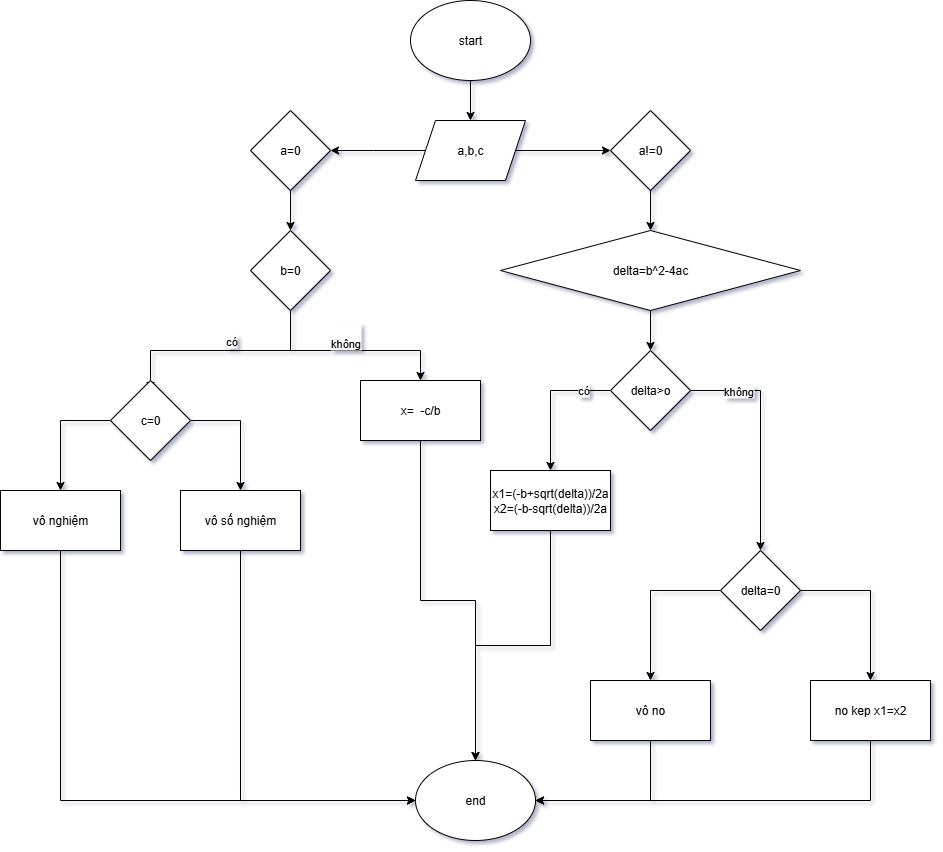

The diagram above was exported from draw.io. Its source (the exported page's mxGraphModel, read from the mxfile embedded in the PNG):
<mxGraphModel dx="1123" dy="644" grid="1" gridSize="10" guides="1" tooltips="1" connect="1" arrows="0" fold="1" page="1" pageScale="1" pageWidth="1654" pageHeight="1169" background="#ffffff" math="0" shadow="1" adaptiveColors="auto">
  <root>
    <mxCell id="0" />
    <mxCell id="1" parent="0" />
    <mxCell id="Sd4sxum8cVE7UWNWKutu-84" value="" style="edgeStyle=orthogonalEdgeStyle;rounded=0;orthogonalLoop=1;jettySize=auto;html=1;" edge="1" parent="1" source="Sd4sxum8cVE7UWNWKutu-82" target="Sd4sxum8cVE7UWNWKutu-83">
      <mxGeometry relative="1" as="geometry" />
    </mxCell>
    <mxCell id="Sd4sxum8cVE7UWNWKutu-82" value="start" style="ellipse;whiteSpace=wrap;html=1;" vertex="1" parent="1">
      <mxGeometry x="440" y="50" width="120" height="80" as="geometry" />
    </mxCell>
    <mxCell id="Sd4sxum8cVE7UWNWKutu-94" style="edgeStyle=orthogonalEdgeStyle;rounded=0;orthogonalLoop=1;jettySize=auto;html=1;exitX=0;exitY=0.5;exitDx=0;exitDy=0;" edge="1" parent="1" source="Sd4sxum8cVE7UWNWKutu-83">
      <mxGeometry relative="1" as="geometry">
        <mxPoint x="360" y="200" as="targetPoint" />
      </mxGeometry>
    </mxCell>
    <mxCell id="Sd4sxum8cVE7UWNWKutu-96" value="" style="edgeStyle=orthogonalEdgeStyle;rounded=0;orthogonalLoop=1;jettySize=auto;html=1;" edge="1" parent="1" source="Sd4sxum8cVE7UWNWKutu-83" target="Sd4sxum8cVE7UWNWKutu-95">
      <mxGeometry relative="1" as="geometry" />
    </mxCell>
    <mxCell id="Sd4sxum8cVE7UWNWKutu-83" value="a,b,c" style="shape=parallelogram;perimeter=parallelogramPerimeter;whiteSpace=wrap;html=1;fixedSize=1;" vertex="1" parent="1">
      <mxGeometry x="445" y="170" width="110" height="60" as="geometry" />
    </mxCell>
    <mxCell id="Sd4sxum8cVE7UWNWKutu-98" value="" style="edgeStyle=orthogonalEdgeStyle;rounded=0;orthogonalLoop=1;jettySize=auto;html=1;" edge="1" parent="1" source="Sd4sxum8cVE7UWNWKutu-93" target="Sd4sxum8cVE7UWNWKutu-97">
      <mxGeometry relative="1" as="geometry" />
    </mxCell>
    <mxCell id="Sd4sxum8cVE7UWNWKutu-93" value="a=0" style="rhombus;whiteSpace=wrap;html=1;" vertex="1" parent="1">
      <mxGeometry x="280" y="160" width="80" height="80" as="geometry" />
    </mxCell>
    <mxCell id="Sd4sxum8cVE7UWNWKutu-115" value="" style="edgeStyle=orthogonalEdgeStyle;rounded=0;orthogonalLoop=1;jettySize=auto;html=1;" edge="1" parent="1" source="Sd4sxum8cVE7UWNWKutu-95" target="Sd4sxum8cVE7UWNWKutu-114">
      <mxGeometry relative="1" as="geometry" />
    </mxCell>
    <mxCell id="Sd4sxum8cVE7UWNWKutu-95" value="a!=0" style="rhombus;whiteSpace=wrap;html=1;" vertex="1" parent="1">
      <mxGeometry x="640" y="160" width="80" height="80" as="geometry" />
    </mxCell>
    <mxCell id="Sd4sxum8cVE7UWNWKutu-100" style="edgeStyle=orthogonalEdgeStyle;rounded=0;orthogonalLoop=1;jettySize=auto;html=1;exitX=0.5;exitY=1;exitDx=0;exitDy=0;" edge="1" parent="1">
      <mxGeometry relative="1" as="geometry">
        <mxPoint x="320" y="370" as="sourcePoint" />
        <mxPoint x="180.00000000000023" y="440.0000000000002" as="targetPoint" />
        <Array as="points">
          <mxPoint x="320" y="400" />
          <mxPoint x="180" y="400" />
        </Array>
      </mxGeometry>
    </mxCell>
    <mxCell id="Sd4sxum8cVE7UWNWKutu-101" value="có" style="edgeLabel;html=1;align=center;verticalAlign=middle;resizable=0;points=[];" vertex="1" connectable="0" parent="Sd4sxum8cVE7UWNWKutu-100">
      <mxGeometry x="-0.0712" y="4" relative="1" as="geometry">
        <mxPoint x="7" y="-14" as="offset" />
      </mxGeometry>
    </mxCell>
    <mxCell id="Sd4sxum8cVE7UWNWKutu-103" style="edgeStyle=orthogonalEdgeStyle;rounded=0;orthogonalLoop=1;jettySize=auto;html=1;exitX=0.5;exitY=1;exitDx=0;exitDy=0;" edge="1" parent="1" source="Sd4sxum8cVE7UWNWKutu-97" target="Sd4sxum8cVE7UWNWKutu-102">
      <mxGeometry relative="1" as="geometry">
        <Array as="points">
          <mxPoint x="320" y="400" />
          <mxPoint x="450" y="400" />
        </Array>
      </mxGeometry>
    </mxCell>
    <mxCell id="Sd4sxum8cVE7UWNWKutu-104" value="&lt;br&gt;&lt;div&gt;không&lt;/div&gt;" style="edgeLabel;html=1;align=center;verticalAlign=middle;resizable=0;points=[];" vertex="1" connectable="0" parent="Sd4sxum8cVE7UWNWKutu-103">
      <mxGeometry x="-0.1181" y="-1" relative="1" as="geometry">
        <mxPoint x="6" y="-16" as="offset" />
      </mxGeometry>
    </mxCell>
    <mxCell id="Sd4sxum8cVE7UWNWKutu-97" value="b=0" style="rhombus;whiteSpace=wrap;html=1;" vertex="1" parent="1">
      <mxGeometry x="280" y="280" width="80" height="80" as="geometry" />
    </mxCell>
    <mxCell id="Sd4sxum8cVE7UWNWKutu-112" style="edgeStyle=orthogonalEdgeStyle;rounded=0;orthogonalLoop=1;jettySize=auto;html=1;exitX=1;exitY=0.5;exitDx=0;exitDy=0;entryX=0.5;entryY=0;entryDx=0;entryDy=0;" edge="1" parent="1" source="Sd4sxum8cVE7UWNWKutu-99" target="Sd4sxum8cVE7UWNWKutu-111">
      <mxGeometry relative="1" as="geometry" />
    </mxCell>
    <mxCell id="Sd4sxum8cVE7UWNWKutu-113" style="edgeStyle=orthogonalEdgeStyle;rounded=0;orthogonalLoop=1;jettySize=auto;html=1;exitX=0;exitY=0.5;exitDx=0;exitDy=0;entryX=0.5;entryY=0;entryDx=0;entryDy=0;" edge="1" parent="1" source="Sd4sxum8cVE7UWNWKutu-99" target="Sd4sxum8cVE7UWNWKutu-110">
      <mxGeometry relative="1" as="geometry" />
    </mxCell>
    <mxCell id="Sd4sxum8cVE7UWNWKutu-99" value="c=0" style="rhombus;whiteSpace=wrap;html=1;" vertex="1" parent="1">
      <mxGeometry x="140" y="430" width="80" height="80" as="geometry" />
    </mxCell>
    <mxCell id="Sd4sxum8cVE7UWNWKutu-152" style="edgeStyle=orthogonalEdgeStyle;rounded=0;orthogonalLoop=1;jettySize=auto;html=1;exitX=0.5;exitY=1;exitDx=0;exitDy=0;" edge="1" parent="1" source="Sd4sxum8cVE7UWNWKutu-102" target="Sd4sxum8cVE7UWNWKutu-145">
      <mxGeometry relative="1" as="geometry" />
    </mxCell>
    <mxCell id="Sd4sxum8cVE7UWNWKutu-102" value="x=&amp;nbsp; -c/b" style="rounded=0;whiteSpace=wrap;html=1;" vertex="1" parent="1">
      <mxGeometry x="390" y="430" width="120" height="60" as="geometry" />
    </mxCell>
    <mxCell id="Sd4sxum8cVE7UWNWKutu-146" style="edgeStyle=orthogonalEdgeStyle;rounded=0;orthogonalLoop=1;jettySize=auto;html=1;exitX=0.5;exitY=1;exitDx=0;exitDy=0;entryX=0;entryY=0.5;entryDx=0;entryDy=0;" edge="1" parent="1" source="Sd4sxum8cVE7UWNWKutu-110" target="Sd4sxum8cVE7UWNWKutu-145">
      <mxGeometry relative="1" as="geometry" />
    </mxCell>
    <mxCell id="Sd4sxum8cVE7UWNWKutu-110" value="vô nghiệm" style="rounded=0;whiteSpace=wrap;html=1;" vertex="1" parent="1">
      <mxGeometry x="30" y="540" width="120" height="60" as="geometry" />
    </mxCell>
    <mxCell id="Sd4sxum8cVE7UWNWKutu-148" style="edgeStyle=orthogonalEdgeStyle;rounded=0;orthogonalLoop=1;jettySize=auto;html=1;exitX=0.5;exitY=1;exitDx=0;exitDy=0;entryX=0;entryY=0.5;entryDx=0;entryDy=0;" edge="1" parent="1" source="Sd4sxum8cVE7UWNWKutu-111" target="Sd4sxum8cVE7UWNWKutu-145">
      <mxGeometry relative="1" as="geometry">
        <mxPoint x="269.8571428571429" y="850" as="targetPoint" />
      </mxGeometry>
    </mxCell>
    <mxCell id="Sd4sxum8cVE7UWNWKutu-111" value="vô số nghiệm" style="rounded=0;whiteSpace=wrap;html=1;" vertex="1" parent="1">
      <mxGeometry x="210" y="540" width="120" height="60" as="geometry" />
    </mxCell>
    <mxCell id="Sd4sxum8cVE7UWNWKutu-121" value="" style="edgeStyle=orthogonalEdgeStyle;rounded=0;orthogonalLoop=1;jettySize=auto;html=1;" edge="1" parent="1" source="Sd4sxum8cVE7UWNWKutu-114" target="Sd4sxum8cVE7UWNWKutu-120">
      <mxGeometry relative="1" as="geometry" />
    </mxCell>
    <mxCell id="Sd4sxum8cVE7UWNWKutu-114" value="delta=b^2-4ac" style="rhombus;whiteSpace=wrap;html=1;" vertex="1" parent="1">
      <mxGeometry x="530" y="280" width="300" height="80" as="geometry" />
    </mxCell>
    <mxCell id="Sd4sxum8cVE7UWNWKutu-126" style="edgeStyle=orthogonalEdgeStyle;rounded=0;orthogonalLoop=1;jettySize=auto;html=1;exitX=1;exitY=0.5;exitDx=0;exitDy=0;entryX=0.5;entryY=0;entryDx=0;entryDy=0;" edge="1" parent="1" source="Sd4sxum8cVE7UWNWKutu-120" target="Sd4sxum8cVE7UWNWKutu-123">
      <mxGeometry relative="1" as="geometry" />
    </mxCell>
    <mxCell id="Sd4sxum8cVE7UWNWKutu-127" value="không" style="edgeLabel;html=1;align=center;verticalAlign=middle;resizable=0;points=[];" vertex="1" connectable="0" parent="Sd4sxum8cVE7UWNWKutu-126">
      <mxGeometry x="-0.529" y="-5" relative="1" as="geometry">
        <mxPoint x="-7" y="-5" as="offset" />
      </mxGeometry>
    </mxCell>
    <mxCell id="Sd4sxum8cVE7UWNWKutu-139" style="edgeStyle=orthogonalEdgeStyle;rounded=0;orthogonalLoop=1;jettySize=auto;html=1;exitX=0;exitY=0.5;exitDx=0;exitDy=0;entryX=0.5;entryY=0;entryDx=0;entryDy=0;" edge="1" parent="1" source="Sd4sxum8cVE7UWNWKutu-120" target="Sd4sxum8cVE7UWNWKutu-128">
      <mxGeometry relative="1" as="geometry" />
    </mxCell>
    <mxCell id="Sd4sxum8cVE7UWNWKutu-140" value="có" style="edgeLabel;html=1;align=center;verticalAlign=middle;resizable=0;points=[];" vertex="1" connectable="0" parent="Sd4sxum8cVE7UWNWKutu-139">
      <mxGeometry x="-0.6034" y="-1" relative="1" as="geometry">
        <mxPoint x="-1" as="offset" />
      </mxGeometry>
    </mxCell>
    <mxCell id="Sd4sxum8cVE7UWNWKutu-120" value="delta&amp;gt;o" style="rhombus;whiteSpace=wrap;html=1;" vertex="1" parent="1">
      <mxGeometry x="640" y="400" width="80" height="80" as="geometry" />
    </mxCell>
    <mxCell id="Sd4sxum8cVE7UWNWKutu-150" style="edgeStyle=orthogonalEdgeStyle;rounded=0;orthogonalLoop=1;jettySize=auto;html=1;exitX=0.5;exitY=1;exitDx=0;exitDy=0;entryX=1;entryY=0.5;entryDx=0;entryDy=0;" edge="1" parent="1" source="Sd4sxum8cVE7UWNWKutu-122" target="Sd4sxum8cVE7UWNWKutu-145">
      <mxGeometry relative="1" as="geometry">
        <mxPoint x="899.8571428571429" y="850" as="targetPoint" />
      </mxGeometry>
    </mxCell>
    <mxCell id="Sd4sxum8cVE7UWNWKutu-122" value="no kep x1=x2" style="rounded=0;whiteSpace=wrap;html=1;" vertex="1" parent="1">
      <mxGeometry x="840" y="730" width="120" height="60" as="geometry" />
    </mxCell>
    <mxCell id="Sd4sxum8cVE7UWNWKutu-142" style="edgeStyle=orthogonalEdgeStyle;rounded=0;orthogonalLoop=1;jettySize=auto;html=1;exitX=1;exitY=0.5;exitDx=0;exitDy=0;" edge="1" parent="1" source="Sd4sxum8cVE7UWNWKutu-123" target="Sd4sxum8cVE7UWNWKutu-122">
      <mxGeometry relative="1" as="geometry" />
    </mxCell>
    <mxCell id="Sd4sxum8cVE7UWNWKutu-144" style="edgeStyle=orthogonalEdgeStyle;rounded=0;orthogonalLoop=1;jettySize=auto;html=1;exitX=0;exitY=0.5;exitDx=0;exitDy=0;entryX=0.5;entryY=0;entryDx=0;entryDy=0;" edge="1" parent="1" source="Sd4sxum8cVE7UWNWKutu-123" target="Sd4sxum8cVE7UWNWKutu-143">
      <mxGeometry relative="1" as="geometry" />
    </mxCell>
    <mxCell id="Sd4sxum8cVE7UWNWKutu-123" value="delta=0" style="rhombus;whiteSpace=wrap;html=1;" vertex="1" parent="1">
      <mxGeometry x="750" y="600" width="80" height="80" as="geometry" />
    </mxCell>
    <mxCell id="Sd4sxum8cVE7UWNWKutu-151" style="edgeStyle=orthogonalEdgeStyle;rounded=0;orthogonalLoop=1;jettySize=auto;html=1;exitX=0.5;exitY=1;exitDx=0;exitDy=0;" edge="1" parent="1" source="Sd4sxum8cVE7UWNWKutu-128" target="Sd4sxum8cVE7UWNWKutu-145">
      <mxGeometry relative="1" as="geometry" />
    </mxCell>
    <mxCell id="Sd4sxum8cVE7UWNWKutu-128" value="x1=(-b+sqrt(delta))/2a&lt;br&gt;x2=(-b-sqrt(delta))/2a" style="rounded=0;whiteSpace=wrap;html=1;" vertex="1" parent="1">
      <mxGeometry x="520" y="520" width="120" height="60" as="geometry" />
    </mxCell>
    <mxCell id="Sd4sxum8cVE7UWNWKutu-149" style="edgeStyle=orthogonalEdgeStyle;rounded=0;orthogonalLoop=1;jettySize=auto;html=1;exitX=0.5;exitY=1;exitDx=0;exitDy=0;entryX=1;entryY=0.5;entryDx=0;entryDy=0;" edge="1" parent="1" source="Sd4sxum8cVE7UWNWKutu-143" target="Sd4sxum8cVE7UWNWKutu-145">
      <mxGeometry relative="1" as="geometry" />
    </mxCell>
    <mxCell id="Sd4sxum8cVE7UWNWKutu-143" value="vô no" style="rounded=0;whiteSpace=wrap;html=1;" vertex="1" parent="1">
      <mxGeometry x="620" y="730" width="120" height="60" as="geometry" />
    </mxCell>
    <mxCell id="Sd4sxum8cVE7UWNWKutu-145" value="end" style="ellipse;whiteSpace=wrap;html=1;" vertex="1" parent="1">
      <mxGeometry x="445" y="810" width="120" height="80" as="geometry" />
    </mxCell>
  </root>
</mxGraphModel>